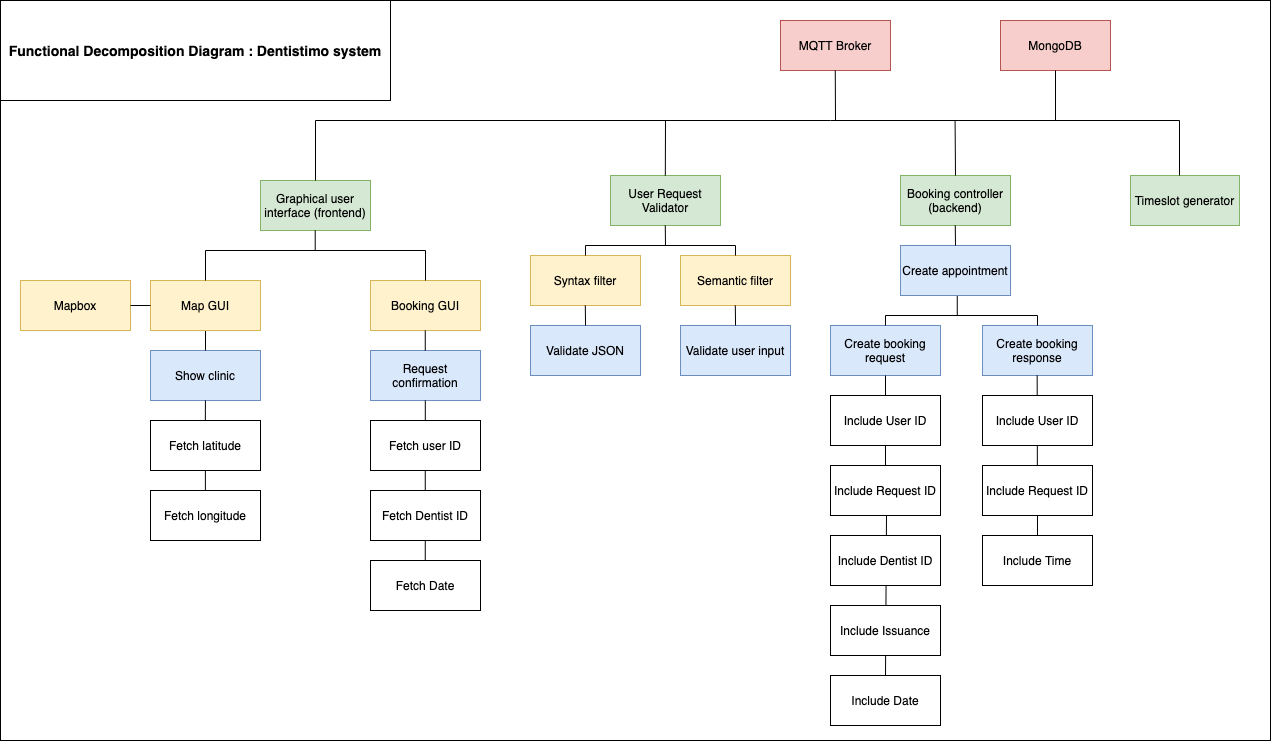

The diagram above was exported from draw.io. Its source (the exported page's mxGraphModel, read from the mxfile embedded in the PNG):
<mxGraphModel dx="1540" dy="2124" grid="1" gridSize="10" guides="1" tooltips="1" connect="1" arrows="1" fold="1" page="1" pageScale="1" pageWidth="827" pageHeight="1169" math="0" shadow="0">
  <root>
    <mxCell id="0" />
    <mxCell id="1" parent="0" />
    <mxCell id="ZKyx5rKnoyn34z8nZlHK-3" value="" style="rounded=0;whiteSpace=wrap;html=1;fillColor=none;" parent="1" vertex="1">
      <mxGeometry x="100" y="-310" width="1270" height="740" as="geometry" />
    </mxCell>
    <mxCell id="ZKyx5rKnoyn34z8nZlHK-9" value="Show clinic" style="rounded=0;whiteSpace=wrap;html=1;fillColor=#dae8fc;strokeColor=#6c8ebf;" parent="1" vertex="1">
      <mxGeometry x="250" y="40" width="110" height="50" as="geometry" />
    </mxCell>
    <mxCell id="ZKyx5rKnoyn34z8nZlHK-10" value="Booking GUI" style="rounded=0;whiteSpace=wrap;html=1;fillColor=#fff2cc;strokeColor=#d6b656;" parent="1" vertex="1">
      <mxGeometry x="470" y="-30" width="110" height="50" as="geometry" />
    </mxCell>
    <mxCell id="ZKyx5rKnoyn34z8nZlHK-15" value="" style="endArrow=none;html=1;exitX=0.5;exitY=0;exitDx=0;exitDy=0;rounded=0;entryX=0.5;entryY=1;entryDx=0;entryDy=0;" parent="1" source="ZKyx5rKnoyn34z8nZlHK-9" target="DsIYRBPDVkq1jPC1zcyi-1" edge="1">
      <mxGeometry width="50" height="50" relative="1" as="geometry">
        <mxPoint x="5" y="180" as="sourcePoint" />
        <mxPoint x="453" y="120" as="targetPoint" />
        <Array as="points" />
      </mxGeometry>
    </mxCell>
    <mxCell id="ZKyx5rKnoyn34z8nZlHK-18" value="" style="endArrow=none;html=1;exitX=0.5;exitY=0;exitDx=0;exitDy=0;" parent="1" source="ZKyx5rKnoyn34z8nZlHK-32" edge="1">
      <mxGeometry width="50" height="50" relative="1" as="geometry">
        <mxPoint x="985" y="155" as="sourcePoint" />
        <mxPoint x="985" y="95" as="targetPoint" />
      </mxGeometry>
    </mxCell>
    <mxCell id="ZKyx5rKnoyn34z8nZlHK-33" value="Include Request ID" style="rounded=0;whiteSpace=wrap;html=1;" parent="1" vertex="1">
      <mxGeometry x="930" y="155" width="110" height="50" as="geometry" />
    </mxCell>
    <mxCell id="ZKyx5rKnoyn34z8nZlHK-35" value="Fetch latitude" style="rounded=0;whiteSpace=wrap;html=1;" parent="1" vertex="1">
      <mxGeometry x="250" y="110" width="110" height="50" as="geometry" />
    </mxCell>
    <mxCell id="ZKyx5rKnoyn34z8nZlHK-48" value="Timeslot generator" style="rounded=0;whiteSpace=wrap;html=1;fillColor=#d5e8d4;strokeColor=#82b366;" parent="1" vertex="1">
      <mxGeometry x="1230" y="-135" width="109" height="50" as="geometry" />
    </mxCell>
    <mxCell id="ZKyx5rKnoyn34z8nZlHK-103" value="&lt;b&gt;&lt;font style=&quot;font-size: 14px&quot;&gt;Functional Decomposition Diagram : Dentistimo system&lt;/font&gt;&lt;/b&gt;" style="rounded=0;whiteSpace=wrap;html=1;strokeColor=#000000;fillColor=none;" parent="1" vertex="1">
      <mxGeometry x="100" y="-310" width="390" height="100" as="geometry" />
    </mxCell>
    <mxCell id="DsIYRBPDVkq1jPC1zcyi-1" value="Map GUI" style="rounded=0;whiteSpace=wrap;html=1;fillColor=#fff2cc;strokeColor=#d6b656;" parent="1" vertex="1">
      <mxGeometry x="250" y="-30" width="110" height="50" as="geometry" />
    </mxCell>
    <mxCell id="DsIYRBPDVkq1jPC1zcyi-2" value="Booking controller&lt;br&gt;(backend)" style="rounded=0;whiteSpace=wrap;html=1;fillColor=#d5e8d4;strokeColor=#82b366;" parent="1" vertex="1">
      <mxGeometry x="1000" y="-135" width="110" height="50" as="geometry" />
    </mxCell>
    <mxCell id="DsIYRBPDVkq1jPC1zcyi-3" value="Fetch longitude" style="rounded=0;whiteSpace=wrap;html=1;" parent="1" vertex="1">
      <mxGeometry x="250" y="180" width="110" height="50" as="geometry" />
    </mxCell>
    <mxCell id="DsIYRBPDVkq1jPC1zcyi-4" value="" style="endArrow=none;html=1;entryX=0.5;entryY=1;entryDx=0;entryDy=0;exitX=0.5;exitY=0;exitDx=0;exitDy=0;" parent="1" edge="1">
      <mxGeometry width="50" height="50" relative="1" as="geometry">
        <mxPoint x="304.8900000000002" y="180" as="sourcePoint" />
        <mxPoint x="304.8900000000002" y="160" as="targetPoint" />
      </mxGeometry>
    </mxCell>
    <mxCell id="DsIYRBPDVkq1jPC1zcyi-7" value="Graphical user interface (frontend)" style="rounded=0;whiteSpace=wrap;html=1;fillColor=#d5e8d4;strokeColor=#82b366;" parent="1" vertex="1">
      <mxGeometry x="360" y="-130" width="110" height="50" as="geometry" />
    </mxCell>
    <mxCell id="DsIYRBPDVkq1jPC1zcyi-8" value="" style="endArrow=none;html=1;entryX=0.5;entryY=1;entryDx=0;entryDy=0;exitX=0.5;exitY=0;exitDx=0;exitDy=0;" parent="1" edge="1">
      <mxGeometry width="50" height="50" relative="1" as="geometry">
        <mxPoint x="414.71" y="-60" as="sourcePoint" />
        <mxPoint x="414.71" y="-80" as="targetPoint" />
      </mxGeometry>
    </mxCell>
    <mxCell id="DsIYRBPDVkq1jPC1zcyi-9" value="" style="endArrow=none;html=1;exitX=0.5;exitY=0;exitDx=0;exitDy=0;rounded=0;" parent="1" source="DsIYRBPDVkq1jPC1zcyi-1" edge="1">
      <mxGeometry width="50" height="50" relative="1" as="geometry">
        <mxPoint x="231" as="sourcePoint" />
        <mxPoint x="379" y="-60" as="targetPoint" />
        <Array as="points">
          <mxPoint x="305" y="-60" />
        </Array>
      </mxGeometry>
    </mxCell>
    <mxCell id="DsIYRBPDVkq1jPC1zcyi-10" value="" style="endArrow=none;html=1;exitX=0.5;exitY=0;exitDx=0;exitDy=0;rounded=0;" parent="1" source="ZKyx5rKnoyn34z8nZlHK-10" edge="1">
      <mxGeometry width="50" height="50" relative="1" as="geometry">
        <mxPoint x="315" y="-20" as="sourcePoint" />
        <mxPoint x="370" y="-60" as="targetPoint" />
        <Array as="points">
          <mxPoint x="525" y="-60" />
        </Array>
      </mxGeometry>
    </mxCell>
    <mxCell id="DsIYRBPDVkq1jPC1zcyi-12" value="" style="endArrow=none;html=1;entryX=0.5;entryY=1;entryDx=0;entryDy=0;exitX=0.5;exitY=0;exitDx=0;exitDy=0;" parent="1" edge="1">
      <mxGeometry width="50" height="50" relative="1" as="geometry">
        <mxPoint x="304.83000000000055" y="110" as="sourcePoint" />
        <mxPoint x="304.83000000000055" y="90" as="targetPoint" />
        <Array as="points">
          <mxPoint x="304.94" y="90" />
        </Array>
      </mxGeometry>
    </mxCell>
    <mxCell id="ZKyx5rKnoyn34z8nZlHK-37" value="Create booking request" style="rounded=0;whiteSpace=wrap;html=1;fillColor=#dae8fc;strokeColor=#6c8ebf;" parent="1" vertex="1">
      <mxGeometry x="930" y="15" width="110" height="50" as="geometry" />
    </mxCell>
    <mxCell id="DsIYRBPDVkq1jPC1zcyi-13" value="" style="endArrow=none;html=1;entryX=0.5;entryY=1;entryDx=0;entryDy=0;" parent="1" target="ZKyx5rKnoyn34z8nZlHK-37" edge="1">
      <mxGeometry width="50" height="50" relative="1" as="geometry">
        <mxPoint x="985" y="95" as="sourcePoint" />
        <mxPoint x="985" y="-5" as="targetPoint" />
      </mxGeometry>
    </mxCell>
    <mxCell id="ZKyx5rKnoyn34z8nZlHK-32" value="Include User ID" style="rounded=0;whiteSpace=wrap;html=1;" parent="1" vertex="1">
      <mxGeometry x="930" y="85" width="110" height="50" as="geometry" />
    </mxCell>
    <mxCell id="DsIYRBPDVkq1jPC1zcyi-14" value="" style="endArrow=none;html=1;exitX=0.5;exitY=0;exitDx=0;exitDy=0;" parent="1" target="ZKyx5rKnoyn34z8nZlHK-32" edge="1">
      <mxGeometry width="50" height="50" relative="1" as="geometry">
        <mxPoint x="985" y="155" as="sourcePoint" />
        <mxPoint x="985" y="95" as="targetPoint" />
      </mxGeometry>
    </mxCell>
    <mxCell id="DsIYRBPDVkq1jPC1zcyi-16" value="" style="endArrow=none;html=1;entryX=0.5;entryY=1;entryDx=0;entryDy=0;exitX=0.5;exitY=0;exitDx=0;exitDy=0;" parent="1" source="DsIYRBPDVkq1jPC1zcyi-18" edge="1">
      <mxGeometry width="50" height="50" relative="1" as="geometry">
        <mxPoint x="986.0000000000006" y="225" as="sourcePoint" />
        <mxPoint x="986.0000000000006" y="205" as="targetPoint" />
      </mxGeometry>
    </mxCell>
    <mxCell id="DsIYRBPDVkq1jPC1zcyi-18" value="Include Date" style="rounded=0;whiteSpace=wrap;html=1;" parent="1" vertex="1">
      <mxGeometry x="930" y="365" width="110" height="50" as="geometry" />
    </mxCell>
    <mxCell id="DsIYRBPDVkq1jPC1zcyi-15" value="Include Dentist ID" style="rounded=0;whiteSpace=wrap;html=1;" parent="1" vertex="1">
      <mxGeometry x="930" y="225" width="110" height="50" as="geometry" />
    </mxCell>
    <mxCell id="ZKyx5rKnoyn34z8nZlHK-86" value="Include Issuance" style="rounded=0;whiteSpace=wrap;html=1;" parent="1" vertex="1">
      <mxGeometry x="930" y="295" width="110" height="50" as="geometry" />
    </mxCell>
    <mxCell id="DsIYRBPDVkq1jPC1zcyi-19" value="Create booking response" style="rounded=0;whiteSpace=wrap;html=1;fillColor=#dae8fc;strokeColor=#6c8ebf;" parent="1" vertex="1">
      <mxGeometry x="1082" y="15" width="110" height="50" as="geometry" />
    </mxCell>
    <mxCell id="DsIYRBPDVkq1jPC1zcyi-20" value="" style="endArrow=none;html=1;entryX=0.5;entryY=1;entryDx=0;entryDy=0;exitX=0.5;exitY=0;exitDx=0;exitDy=0;" parent="1" edge="1">
      <mxGeometry width="50" height="50" relative="1" as="geometry">
        <mxPoint x="1056.7600000000002" y="5" as="sourcePoint" />
        <mxPoint x="1056.7600000000002" y="-15" as="targetPoint" />
      </mxGeometry>
    </mxCell>
    <mxCell id="DsIYRBPDVkq1jPC1zcyi-21" value="" style="endArrow=none;html=1;exitX=0.5;exitY=0;exitDx=0;exitDy=0;rounded=0;" parent="1" source="ZKyx5rKnoyn34z8nZlHK-37" edge="1">
      <mxGeometry width="50" height="50" relative="1" as="geometry">
        <mxPoint x="992" y="25" as="sourcePoint" />
        <mxPoint x="1057" y="5" as="targetPoint" />
        <Array as="points">
          <mxPoint x="985" y="5" />
        </Array>
      </mxGeometry>
    </mxCell>
    <mxCell id="DsIYRBPDVkq1jPC1zcyi-22" value="" style="endArrow=none;html=1;exitX=0.5;exitY=0;exitDx=0;exitDy=0;rounded=0;" parent="1" source="DsIYRBPDVkq1jPC1zcyi-19" edge="1">
      <mxGeometry width="50" height="50" relative="1" as="geometry">
        <mxPoint x="995" y="25" as="sourcePoint" />
        <mxPoint x="1052" y="5" as="targetPoint" />
        <Array as="points">
          <mxPoint x="1137" y="5" />
        </Array>
      </mxGeometry>
    </mxCell>
    <mxCell id="DsIYRBPDVkq1jPC1zcyi-28" value="" style="endArrow=none;html=1;entryX=0.5;entryY=1;entryDx=0;entryDy=0;exitX=0.5;exitY=0;exitDx=0;exitDy=0;" parent="1" source="DsIYRBPDVkq1jPC1zcyi-27" edge="1">
      <mxGeometry width="50" height="50" relative="1" as="geometry">
        <mxPoint x="1136.6599999999999" y="95" as="sourcePoint" />
        <mxPoint x="1136.6599999999999" y="65" as="targetPoint" />
      </mxGeometry>
    </mxCell>
    <mxCell id="DsIYRBPDVkq1jPC1zcyi-24" value="Include User ID" style="rounded=0;whiteSpace=wrap;html=1;" parent="1" vertex="1">
      <mxGeometry x="1082" y="85" width="110" height="50" as="geometry" />
    </mxCell>
    <mxCell id="DsIYRBPDVkq1jPC1zcyi-26" value="Include Request ID" style="rounded=0;whiteSpace=wrap;html=1;" parent="1" vertex="1">
      <mxGeometry x="1082" y="155" width="110" height="50" as="geometry" />
    </mxCell>
    <mxCell id="DsIYRBPDVkq1jPC1zcyi-27" value="Include Time" style="rounded=0;whiteSpace=wrap;html=1;" parent="1" vertex="1">
      <mxGeometry x="1082" y="225" width="110" height="50" as="geometry" />
    </mxCell>
    <mxCell id="DsIYRBPDVkq1jPC1zcyi-29" value="User Request Validator" style="rounded=0;whiteSpace=wrap;html=1;fillColor=#d5e8d4;strokeColor=#82b366;" parent="1" vertex="1">
      <mxGeometry x="710" y="-135" width="110" height="50" as="geometry" />
    </mxCell>
    <mxCell id="DsIYRBPDVkq1jPC1zcyi-30" value="Mapbox" style="rounded=0;whiteSpace=wrap;html=1;fillColor=#fff2cc;strokeColor=#d6b656;" parent="1" vertex="1">
      <mxGeometry x="120" y="-30" width="110" height="50" as="geometry" />
    </mxCell>
    <mxCell id="DsIYRBPDVkq1jPC1zcyi-32" value="Syntax filter" style="rounded=0;whiteSpace=wrap;html=1;fillColor=#fff2cc;strokeColor=#d6b656;" parent="1" vertex="1">
      <mxGeometry x="630" y="-55" width="110" height="50" as="geometry" />
    </mxCell>
    <mxCell id="DsIYRBPDVkq1jPC1zcyi-33" value="Semantic filter" style="rounded=0;whiteSpace=wrap;html=1;fillColor=#fff2cc;strokeColor=#d6b656;" parent="1" vertex="1">
      <mxGeometry x="780" y="-55" width="110" height="50" as="geometry" />
    </mxCell>
    <mxCell id="DsIYRBPDVkq1jPC1zcyi-34" value="Validate JSON" style="rounded=0;whiteSpace=wrap;html=1;fillColor=#dae8fc;strokeColor=#6c8ebf;" parent="1" vertex="1">
      <mxGeometry x="630" y="15" width="110" height="50" as="geometry" />
    </mxCell>
    <mxCell id="DsIYRBPDVkq1jPC1zcyi-35" value="Validate user input" style="rounded=0;whiteSpace=wrap;html=1;fillColor=#dae8fc;strokeColor=#6c8ebf;" parent="1" vertex="1">
      <mxGeometry x="780" y="15" width="110" height="50" as="geometry" />
    </mxCell>
    <mxCell id="DsIYRBPDVkq1jPC1zcyi-36" value="" style="endArrow=none;html=1;entryX=0.5;entryY=1;entryDx=0;entryDy=0;" parent="1" edge="1">
      <mxGeometry width="50" height="50" relative="1" as="geometry">
        <mxPoint x="765" y="-65" as="sourcePoint" />
        <mxPoint x="764.76" y="-85" as="targetPoint" />
      </mxGeometry>
    </mxCell>
    <mxCell id="DsIYRBPDVkq1jPC1zcyi-38" value="" style="endArrow=none;html=1;exitX=0.5;exitY=0;exitDx=0;exitDy=0;rounded=0;" parent="1" source="DsIYRBPDVkq1jPC1zcyi-33" edge="1">
      <mxGeometry width="50" height="50" relative="1" as="geometry">
        <mxPoint x="912.5" y="-55" as="sourcePoint" />
        <mxPoint x="758" y="-65" as="targetPoint" />
        <Array as="points">
          <mxPoint x="835" y="-65" />
        </Array>
      </mxGeometry>
    </mxCell>
    <mxCell id="DsIYRBPDVkq1jPC1zcyi-39" value="" style="endArrow=none;html=1;exitX=0.5;exitY=0;exitDx=0;exitDy=0;rounded=0;" parent="1" source="DsIYRBPDVkq1jPC1zcyi-32" edge="1">
      <mxGeometry width="50" height="50" relative="1" as="geometry">
        <mxPoint x="690" y="-75" as="sourcePoint" />
        <mxPoint x="770" y="-65" as="targetPoint" />
        <Array as="points">
          <mxPoint x="685" y="-65" />
        </Array>
      </mxGeometry>
    </mxCell>
    <mxCell id="DsIYRBPDVkq1jPC1zcyi-46" value="" style="endArrow=none;html=1;entryX=0.5;entryY=1;entryDx=0;entryDy=0;" parent="1" edge="1">
      <mxGeometry width="50" height="50" relative="1" as="geometry">
        <mxPoint x="685.04" y="15" as="sourcePoint" />
        <mxPoint x="684.8" y="-5" as="targetPoint" />
      </mxGeometry>
    </mxCell>
    <mxCell id="DsIYRBPDVkq1jPC1zcyi-47" value="" style="endArrow=none;html=1;entryX=0.5;entryY=1;entryDx=0;entryDy=0;" parent="1" edge="1">
      <mxGeometry width="50" height="50" relative="1" as="geometry">
        <mxPoint x="835.04" y="15" as="sourcePoint" />
        <mxPoint x="834.8" y="-5" as="targetPoint" />
      </mxGeometry>
    </mxCell>
    <mxCell id="DsIYRBPDVkq1jPC1zcyi-51" value="" style="endArrow=none;html=1;exitX=1;exitY=0.5;exitDx=0;exitDy=0;rounded=0;entryX=0;entryY=0.5;entryDx=0;entryDy=0;" parent="1" source="DsIYRBPDVkq1jPC1zcyi-30" target="DsIYRBPDVkq1jPC1zcyi-1" edge="1">
      <mxGeometry width="50" height="50" relative="1" as="geometry">
        <mxPoint x="230" y="50" as="sourcePoint" />
        <mxPoint x="230" y="30" as="targetPoint" />
        <Array as="points" />
      </mxGeometry>
    </mxCell>
    <mxCell id="YKPDBdOoZ59j6mSWe5Mr-1" value="Create appointment" style="rounded=0;whiteSpace=wrap;html=1;fillColor=#dae8fc;strokeColor=#6c8ebf;" parent="1" vertex="1">
      <mxGeometry x="1000" y="-65" width="110" height="50" as="geometry" />
    </mxCell>
    <mxCell id="YKPDBdOoZ59j6mSWe5Mr-2" value="MongoDB" style="rounded=0;whiteSpace=wrap;html=1;fillColor=#f8cecc;strokeColor=#b85450;" parent="1" vertex="1">
      <mxGeometry x="1100" y="-290" width="110" height="50" as="geometry" />
    </mxCell>
    <mxCell id="YKPDBdOoZ59j6mSWe5Mr-13" value="Request confirmation" style="rounded=0;whiteSpace=wrap;html=1;fillColor=#dae8fc;strokeColor=#6c8ebf;" parent="1" vertex="1">
      <mxGeometry x="470" y="40" width="110" height="50" as="geometry" />
    </mxCell>
    <mxCell id="YKPDBdOoZ59j6mSWe5Mr-14" value="" style="endArrow=none;html=1;exitX=0.5;exitY=0;exitDx=0;exitDy=0;rounded=0;entryX=0.5;entryY=1;entryDx=0;entryDy=0;" parent="1" edge="1">
      <mxGeometry width="50" height="50" relative="1" as="geometry">
        <mxPoint x="524.76" y="40" as="sourcePoint" />
        <mxPoint x="524.76" y="20" as="targetPoint" />
        <Array as="points" />
      </mxGeometry>
    </mxCell>
    <mxCell id="YKPDBdOoZ59j6mSWe5Mr-15" value="Fetch user ID" style="rounded=0;whiteSpace=wrap;html=1;" parent="1" vertex="1">
      <mxGeometry x="470" y="110" width="110" height="50" as="geometry" />
    </mxCell>
    <mxCell id="YKPDBdOoZ59j6mSWe5Mr-16" value="" style="endArrow=none;html=1;exitX=0.5;exitY=0;exitDx=0;exitDy=0;rounded=0;entryX=0.5;entryY=1;entryDx=0;entryDy=0;" parent="1" edge="1">
      <mxGeometry width="50" height="50" relative="1" as="geometry">
        <mxPoint x="524.8" y="110" as="sourcePoint" />
        <mxPoint x="524.8" y="90" as="targetPoint" />
        <Array as="points" />
      </mxGeometry>
    </mxCell>
    <mxCell id="YKPDBdOoZ59j6mSWe5Mr-17" value="Fetch Dentist ID" style="rounded=0;whiteSpace=wrap;html=1;" parent="1" vertex="1">
      <mxGeometry x="470" y="180" width="110" height="50" as="geometry" />
    </mxCell>
    <mxCell id="YKPDBdOoZ59j6mSWe5Mr-18" value="Fetch Date" style="rounded=0;whiteSpace=wrap;html=1;" parent="1" vertex="1">
      <mxGeometry x="470" y="250" width="110" height="50" as="geometry" />
    </mxCell>
    <mxCell id="YKPDBdOoZ59j6mSWe5Mr-19" value="" style="endArrow=none;html=1;exitX=0.5;exitY=0;exitDx=0;exitDy=0;rounded=0;entryX=0.5;entryY=1;entryDx=0;entryDy=0;" parent="1" edge="1">
      <mxGeometry width="50" height="50" relative="1" as="geometry">
        <mxPoint x="524.76" y="180" as="sourcePoint" />
        <mxPoint x="524.76" y="160" as="targetPoint" />
        <Array as="points" />
      </mxGeometry>
    </mxCell>
    <mxCell id="YKPDBdOoZ59j6mSWe5Mr-22" value="" style="endArrow=none;html=1;exitX=0.5;exitY=0;exitDx=0;exitDy=0;rounded=0;entryX=0.5;entryY=1;entryDx=0;entryDy=0;" parent="1" edge="1">
      <mxGeometry width="50" height="50" relative="1" as="geometry">
        <mxPoint x="524.76" y="250" as="sourcePoint" />
        <mxPoint x="524.76" y="230" as="targetPoint" />
        <Array as="points" />
      </mxGeometry>
    </mxCell>
    <mxCell id="YKPDBdOoZ59j6mSWe5Mr-23" value="" style="endArrow=none;html=1;entryX=0.5;entryY=1;entryDx=0;entryDy=0;" parent="1" edge="1">
      <mxGeometry width="50" height="50" relative="1" as="geometry">
        <mxPoint x="1055" y="-65" as="sourcePoint" />
        <mxPoint x="1054.76" y="-85" as="targetPoint" />
      </mxGeometry>
    </mxCell>
    <mxCell id="YKPDBdOoZ59j6mSWe5Mr-24" value="" style="endArrow=none;html=1;exitX=0.5;exitY=1;exitDx=0;exitDy=0;" parent="1" source="YKPDBdOoZ59j6mSWe5Mr-2" edge="1">
      <mxGeometry width="50" height="50" relative="1" as="geometry">
        <mxPoint x="1360.24" y="-85" as="sourcePoint" />
        <mxPoint x="1155" y="-190" as="targetPoint" />
      </mxGeometry>
    </mxCell>
    <mxCell id="YKPDBdOoZ59j6mSWe5Mr-25" value="MQTT Broker" style="rounded=0;whiteSpace=wrap;html=1;fillColor=#f8cecc;strokeColor=#b85450;" parent="1" vertex="1">
      <mxGeometry x="880" y="-290" width="110" height="50" as="geometry" />
    </mxCell>
    <mxCell id="YKPDBdOoZ59j6mSWe5Mr-26" value="" style="endArrow=none;html=1;entryX=0.5;entryY=1;entryDx=0;entryDy=0;" parent="1" edge="1">
      <mxGeometry width="50" height="50" relative="1" as="geometry">
        <mxPoint x="935" y="-190" as="sourcePoint" />
        <mxPoint x="934.76" y="-240" as="targetPoint" />
      </mxGeometry>
    </mxCell>
    <mxCell id="YKPDBdOoZ59j6mSWe5Mr-27" value="" style="endArrow=none;html=1;exitX=0.5;exitY=0;exitDx=0;exitDy=0;rounded=0;" parent="1" edge="1">
      <mxGeometry width="50" height="50" relative="1" as="geometry">
        <mxPoint x="1279" y="-135" as="sourcePoint" />
        <mxPoint x="930" y="-190" as="targetPoint" />
        <Array as="points">
          <mxPoint x="1279" y="-190" />
        </Array>
      </mxGeometry>
    </mxCell>
    <mxCell id="YKPDBdOoZ59j6mSWe5Mr-28" value="" style="endArrow=none;html=1;entryX=0.5;entryY=1;entryDx=0;entryDy=0;exitX=0.5;exitY=0;exitDx=0;exitDy=0;" parent="1" source="DsIYRBPDVkq1jPC1zcyi-2" edge="1">
      <mxGeometry width="50" height="50" relative="1" as="geometry">
        <mxPoint x="1054.8199999999997" y="-140" as="sourcePoint" />
        <mxPoint x="1054.5799999999997" y="-190" as="targetPoint" />
      </mxGeometry>
    </mxCell>
    <mxCell id="YKPDBdOoZ59j6mSWe5Mr-30" value="" style="endArrow=none;html=1;exitX=0.5;exitY=0;exitDx=0;exitDy=0;rounded=0;" parent="1" source="DsIYRBPDVkq1jPC1zcyi-7" edge="1">
      <mxGeometry width="50" height="50" relative="1" as="geometry">
        <mxPoint x="763" y="-135" as="sourcePoint" />
        <mxPoint x="930" y="-190" as="targetPoint" />
        <Array as="points">
          <mxPoint x="415" y="-190" />
        </Array>
      </mxGeometry>
    </mxCell>
    <mxCell id="YKPDBdOoZ59j6mSWe5Mr-32" value="" style="endArrow=none;html=1;" parent="1" edge="1">
      <mxGeometry width="50" height="50" relative="1" as="geometry">
        <mxPoint x="764.8199999999997" y="-135" as="sourcePoint" />
        <mxPoint x="765" y="-190" as="targetPoint" />
      </mxGeometry>
    </mxCell>
  </root>
</mxGraphModel>